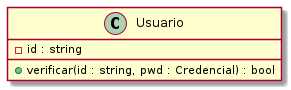

The diagram above was rendered by PlantUML. Its source (embedded in the PNG):
@startuml(id=WITHOUT)

class Usuario {
        - id : string

        + verificar(id : string, pwd : Credencial) : bool
}


@enduml